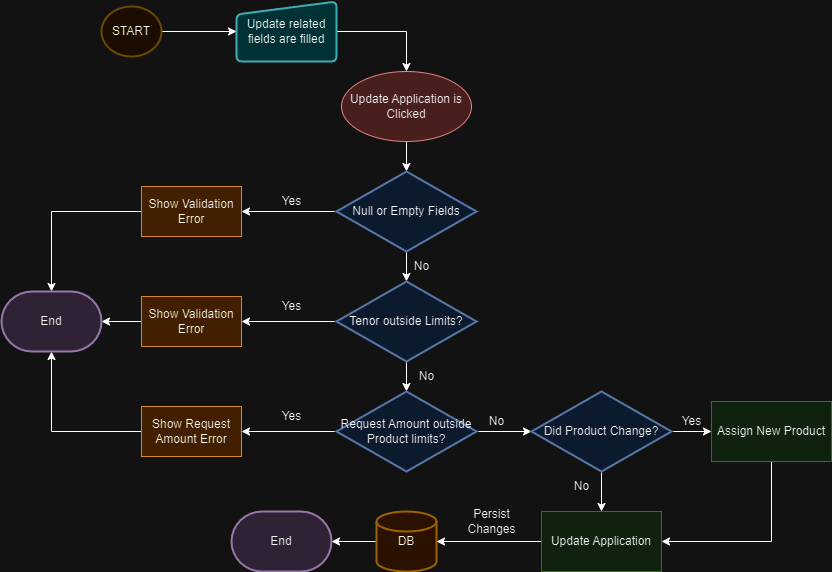

The diagram above was exported from draw.io. Its source (the exported page's mxGraphModel, read from the mxfile embedded in the PNG):
<mxGraphModel dx="1434" dy="750" grid="1" gridSize="10" guides="1" tooltips="1" connect="1" arrows="1" fold="1" page="1" pageScale="1" pageWidth="827" pageHeight="1169" math="0" shadow="0">
  <root>
    <mxCell id="0" />
    <mxCell id="1" parent="0" />
    <mxCell id="75uyfk44gSbij0Wu1246-85" style="edgeStyle=orthogonalEdgeStyle;rounded=0;orthogonalLoop=1;jettySize=auto;html=1;entryX=0.5;entryY=0;entryDx=0;entryDy=0;entryPerimeter=0;" edge="1" parent="1" source="75uyfk44gSbij0Wu1246-1" target="75uyfk44gSbij0Wu1246-2">
      <mxGeometry relative="1" as="geometry" />
    </mxCell>
    <mxCell id="75uyfk44gSbij0Wu1246-1" value="Update Application is Clicked" style="ellipse;whiteSpace=wrap;html=1;fillColor=#f8cecc;strokeColor=#b85450;fillStyle=auto;" vertex="1" parent="1">
      <mxGeometry x="360" y="100" width="130" height="70" as="geometry" />
    </mxCell>
    <mxCell id="75uyfk44gSbij0Wu1246-22" style="edgeStyle=orthogonalEdgeStyle;rounded=0;orthogonalLoop=1;jettySize=auto;html=1;entryX=1;entryY=0.5;entryDx=0;entryDy=0;" edge="1" parent="1" source="75uyfk44gSbij0Wu1246-2" target="75uyfk44gSbij0Wu1246-6">
      <mxGeometry relative="1" as="geometry" />
    </mxCell>
    <mxCell id="75uyfk44gSbij0Wu1246-24" style="edgeStyle=orthogonalEdgeStyle;rounded=0;orthogonalLoop=1;jettySize=auto;html=1;entryX=0.5;entryY=0;entryDx=0;entryDy=0;entryPerimeter=0;" edge="1" parent="1" source="75uyfk44gSbij0Wu1246-2" target="75uyfk44gSbij0Wu1246-14">
      <mxGeometry relative="1" as="geometry" />
    </mxCell>
    <mxCell id="75uyfk44gSbij0Wu1246-2" value="Null or Empty Fields" style="strokeWidth=2;html=1;shape=mxgraph.flowchart.decision;whiteSpace=wrap;fillColor=#dae8fc;strokeColor=#6c8ebf;" vertex="1" parent="1">
      <mxGeometry x="355" y="200" width="140" height="80" as="geometry" />
    </mxCell>
    <mxCell id="75uyfk44gSbij0Wu1246-47" style="edgeStyle=orthogonalEdgeStyle;rounded=0;orthogonalLoop=1;jettySize=auto;html=1;entryX=0.5;entryY=0;entryDx=0;entryDy=0;entryPerimeter=0;" edge="1" parent="1" source="75uyfk44gSbij0Wu1246-6" target="75uyfk44gSbij0Wu1246-46">
      <mxGeometry relative="1" as="geometry" />
    </mxCell>
    <mxCell id="75uyfk44gSbij0Wu1246-6" value="Show Validation Error" style="rounded=0;whiteSpace=wrap;html=1;fillColor=#fad7ac;strokeColor=#b46504;" vertex="1" parent="1">
      <mxGeometry x="160" y="215" width="100" height="50" as="geometry" />
    </mxCell>
    <mxCell id="75uyfk44gSbij0Wu1246-84" style="edgeStyle=orthogonalEdgeStyle;rounded=0;orthogonalLoop=1;jettySize=auto;html=1;entryX=0.5;entryY=0;entryDx=0;entryDy=0;" edge="1" parent="1" source="75uyfk44gSbij0Wu1246-9" target="75uyfk44gSbij0Wu1246-1">
      <mxGeometry relative="1" as="geometry" />
    </mxCell>
    <mxCell id="75uyfk44gSbij0Wu1246-9" value="Update related fields are filled" style="html=1;strokeWidth=2;shape=manualInput;whiteSpace=wrap;rounded=1;size=13;arcSize=11;fillColor=#b0e3e6;strokeColor=#0e8088;" vertex="1" parent="1">
      <mxGeometry x="255" y="30" width="100" height="60" as="geometry" />
    </mxCell>
    <mxCell id="75uyfk44gSbij0Wu1246-26" style="edgeStyle=orthogonalEdgeStyle;rounded=0;orthogonalLoop=1;jettySize=auto;html=1;entryX=0.5;entryY=0;entryDx=0;entryDy=0;entryPerimeter=0;" edge="1" parent="1" source="75uyfk44gSbij0Wu1246-14" target="75uyfk44gSbij0Wu1246-15">
      <mxGeometry relative="1" as="geometry" />
    </mxCell>
    <mxCell id="75uyfk44gSbij0Wu1246-31" style="edgeStyle=orthogonalEdgeStyle;rounded=0;orthogonalLoop=1;jettySize=auto;html=1;entryX=1;entryY=0.5;entryDx=0;entryDy=0;" edge="1" parent="1" source="75uyfk44gSbij0Wu1246-14" target="75uyfk44gSbij0Wu1246-28">
      <mxGeometry relative="1" as="geometry" />
    </mxCell>
    <mxCell id="75uyfk44gSbij0Wu1246-14" value="Tenor outside Limits?" style="strokeWidth=2;html=1;shape=mxgraph.flowchart.decision;whiteSpace=wrap;fillColor=#dae8fc;strokeColor=#6c8ebf;" vertex="1" parent="1">
      <mxGeometry x="355" y="310" width="140" height="80" as="geometry" />
    </mxCell>
    <mxCell id="75uyfk44gSbij0Wu1246-32" style="edgeStyle=orthogonalEdgeStyle;rounded=0;orthogonalLoop=1;jettySize=auto;html=1;entryX=1;entryY=0.5;entryDx=0;entryDy=0;" edge="1" parent="1" source="75uyfk44gSbij0Wu1246-15" target="75uyfk44gSbij0Wu1246-30">
      <mxGeometry relative="1" as="geometry" />
    </mxCell>
    <mxCell id="75uyfk44gSbij0Wu1246-94" style="edgeStyle=orthogonalEdgeStyle;rounded=0;orthogonalLoop=1;jettySize=auto;html=1;" edge="1" parent="1" source="75uyfk44gSbij0Wu1246-15" target="75uyfk44gSbij0Wu1246-93">
      <mxGeometry relative="1" as="geometry" />
    </mxCell>
    <mxCell id="75uyfk44gSbij0Wu1246-15" value="Request Amount outside Product limits?" style="strokeWidth=2;html=1;shape=mxgraph.flowchart.decision;whiteSpace=wrap;fillColor=#dae8fc;strokeColor=#6c8ebf;" vertex="1" parent="1">
      <mxGeometry x="355" y="420" width="140" height="80" as="geometry" />
    </mxCell>
    <mxCell id="75uyfk44gSbij0Wu1246-23" value="Yes" style="text;html=1;align=center;verticalAlign=middle;resizable=0;points=[];autosize=1;strokeColor=none;fillColor=none;" vertex="1" parent="1">
      <mxGeometry x="290" y="215" width="40" height="30" as="geometry" />
    </mxCell>
    <mxCell id="75uyfk44gSbij0Wu1246-25" value="No" style="text;html=1;align=center;verticalAlign=middle;resizable=0;points=[];autosize=1;strokeColor=none;fillColor=none;" vertex="1" parent="1">
      <mxGeometry x="420" y="280" width="40" height="30" as="geometry" />
    </mxCell>
    <mxCell id="75uyfk44gSbij0Wu1246-27" value="No" style="text;html=1;align=center;verticalAlign=middle;resizable=0;points=[];autosize=1;strokeColor=none;fillColor=none;" vertex="1" parent="1">
      <mxGeometry x="425" y="390" width="40" height="30" as="geometry" />
    </mxCell>
    <mxCell id="75uyfk44gSbij0Wu1246-48" style="edgeStyle=orthogonalEdgeStyle;rounded=0;orthogonalLoop=1;jettySize=auto;html=1;entryX=1;entryY=0.5;entryDx=0;entryDy=0;entryPerimeter=0;" edge="1" parent="1" source="75uyfk44gSbij0Wu1246-28" target="75uyfk44gSbij0Wu1246-46">
      <mxGeometry relative="1" as="geometry" />
    </mxCell>
    <mxCell id="75uyfk44gSbij0Wu1246-28" value="Show Validation Error" style="rounded=0;whiteSpace=wrap;html=1;fillColor=#fad7ac;strokeColor=#b46504;" vertex="1" parent="1">
      <mxGeometry x="160" y="325" width="100" height="50" as="geometry" />
    </mxCell>
    <mxCell id="75uyfk44gSbij0Wu1246-49" style="edgeStyle=orthogonalEdgeStyle;rounded=0;orthogonalLoop=1;jettySize=auto;html=1;entryX=0.5;entryY=1;entryDx=0;entryDy=0;entryPerimeter=0;" edge="1" parent="1" source="75uyfk44gSbij0Wu1246-30" target="75uyfk44gSbij0Wu1246-46">
      <mxGeometry relative="1" as="geometry" />
    </mxCell>
    <mxCell id="75uyfk44gSbij0Wu1246-30" value="Show Request Amount Error" style="rounded=0;whiteSpace=wrap;html=1;fillColor=#fad7ac;strokeColor=#b46504;" vertex="1" parent="1">
      <mxGeometry x="160" y="435" width="100" height="50" as="geometry" />
    </mxCell>
    <mxCell id="75uyfk44gSbij0Wu1246-33" value="Yes" style="text;html=1;align=center;verticalAlign=middle;resizable=0;points=[];autosize=1;strokeColor=none;fillColor=none;" vertex="1" parent="1">
      <mxGeometry x="290" y="320" width="40" height="30" as="geometry" />
    </mxCell>
    <mxCell id="75uyfk44gSbij0Wu1246-37" value="No" style="text;html=1;align=center;verticalAlign=middle;resizable=0;points=[];autosize=1;strokeColor=none;fillColor=none;" vertex="1" parent="1">
      <mxGeometry x="495" y="435" width="40" height="30" as="geometry" />
    </mxCell>
    <mxCell id="75uyfk44gSbij0Wu1246-104" style="edgeStyle=orthogonalEdgeStyle;rounded=0;orthogonalLoop=1;jettySize=auto;html=1;entryX=1;entryY=0.5;entryDx=0;entryDy=0;entryPerimeter=0;" edge="1" parent="1" source="75uyfk44gSbij0Wu1246-41" target="75uyfk44gSbij0Wu1246-44">
      <mxGeometry relative="1" as="geometry" />
    </mxCell>
    <mxCell id="75uyfk44gSbij0Wu1246-41" value="DB" style="strokeWidth=2;html=1;shape=mxgraph.flowchart.database;whiteSpace=wrap;fillColor=#ffe6cc;strokeColor=#d79b00;" vertex="1" parent="1">
      <mxGeometry x="395" y="540" width="60" height="60" as="geometry" />
    </mxCell>
    <mxCell id="75uyfk44gSbij0Wu1246-43" value="Persist &lt;br&gt;Changes" style="text;html=1;align=center;verticalAlign=middle;resizable=0;points=[];autosize=1;strokeColor=none;fillColor=none;" vertex="1" parent="1">
      <mxGeometry x="475" y="530" width="70" height="40" as="geometry" />
    </mxCell>
    <mxCell id="75uyfk44gSbij0Wu1246-44" value="End" style="strokeWidth=2;html=1;shape=mxgraph.flowchart.terminator;whiteSpace=wrap;fillColor=#e1d5e7;strokeColor=#9673a6;" vertex="1" parent="1">
      <mxGeometry x="250" y="540" width="100" height="60" as="geometry" />
    </mxCell>
    <mxCell id="75uyfk44gSbij0Wu1246-46" value="End" style="strokeWidth=2;html=1;shape=mxgraph.flowchart.terminator;whiteSpace=wrap;fillColor=#e1d5e7;strokeColor=#9673a6;" vertex="1" parent="1">
      <mxGeometry x="20" y="320" width="100" height="60" as="geometry" />
    </mxCell>
    <mxCell id="75uyfk44gSbij0Wu1246-79" value="Yes" style="text;html=1;align=center;verticalAlign=middle;resizable=0;points=[];autosize=1;strokeColor=none;fillColor=none;" vertex="1" parent="1">
      <mxGeometry x="290" y="430" width="40" height="30" as="geometry" />
    </mxCell>
    <mxCell id="75uyfk44gSbij0Wu1246-83" style="edgeStyle=orthogonalEdgeStyle;rounded=0;orthogonalLoop=1;jettySize=auto;html=1;entryX=0;entryY=0.5;entryDx=0;entryDy=0;" edge="1" parent="1" source="75uyfk44gSbij0Wu1246-82" target="75uyfk44gSbij0Wu1246-9">
      <mxGeometry relative="1" as="geometry" />
    </mxCell>
    <mxCell id="75uyfk44gSbij0Wu1246-82" value="START" style="strokeWidth=2;html=1;shape=mxgraph.flowchart.start_2;whiteSpace=wrap;fillColor=#fff2cc;strokeColor=#d6b656;" vertex="1" parent="1">
      <mxGeometry x="120" y="35" width="60" height="50" as="geometry" />
    </mxCell>
    <mxCell id="75uyfk44gSbij0Wu1246-103" style="edgeStyle=orthogonalEdgeStyle;rounded=0;orthogonalLoop=1;jettySize=auto;html=1;entryX=1;entryY=0.5;entryDx=0;entryDy=0;entryPerimeter=0;" edge="1" parent="1" source="75uyfk44gSbij0Wu1246-87" target="75uyfk44gSbij0Wu1246-41">
      <mxGeometry relative="1" as="geometry" />
    </mxCell>
    <mxCell id="75uyfk44gSbij0Wu1246-87" value="Update Application" style="rounded=0;whiteSpace=wrap;html=1;fillColor=#d5e8d4;strokeColor=#82b366;" vertex="1" parent="1">
      <mxGeometry x="560" y="540" width="120" height="60" as="geometry" />
    </mxCell>
    <mxCell id="75uyfk44gSbij0Wu1246-97" style="edgeStyle=orthogonalEdgeStyle;rounded=0;orthogonalLoop=1;jettySize=auto;html=1;entryX=0;entryY=0.5;entryDx=0;entryDy=0;" edge="1" parent="1" source="75uyfk44gSbij0Wu1246-93" target="75uyfk44gSbij0Wu1246-96">
      <mxGeometry relative="1" as="geometry" />
    </mxCell>
    <mxCell id="75uyfk44gSbij0Wu1246-100" style="edgeStyle=orthogonalEdgeStyle;rounded=0;orthogonalLoop=1;jettySize=auto;html=1;entryX=0.5;entryY=0;entryDx=0;entryDy=0;" edge="1" parent="1" source="75uyfk44gSbij0Wu1246-93" target="75uyfk44gSbij0Wu1246-87">
      <mxGeometry relative="1" as="geometry" />
    </mxCell>
    <mxCell id="75uyfk44gSbij0Wu1246-93" value="Did Product Change?" style="strokeWidth=2;html=1;shape=mxgraph.flowchart.decision;whiteSpace=wrap;fillColor=#dae8fc;strokeColor=#6c8ebf;" vertex="1" parent="1">
      <mxGeometry x="550" y="420" width="140" height="80" as="geometry" />
    </mxCell>
    <mxCell id="75uyfk44gSbij0Wu1246-101" style="edgeStyle=orthogonalEdgeStyle;rounded=0;orthogonalLoop=1;jettySize=auto;html=1;entryX=1;entryY=0.5;entryDx=0;entryDy=0;" edge="1" parent="1" source="75uyfk44gSbij0Wu1246-96" target="75uyfk44gSbij0Wu1246-87">
      <mxGeometry relative="1" as="geometry">
        <Array as="points">
          <mxPoint x="790" y="570" />
        </Array>
      </mxGeometry>
    </mxCell>
    <mxCell id="75uyfk44gSbij0Wu1246-96" value="Assign New Product" style="rounded=0;whiteSpace=wrap;html=1;fillColor=#d5e8d4;strokeColor=#82b366;" vertex="1" parent="1">
      <mxGeometry x="730" y="430" width="120" height="60" as="geometry" />
    </mxCell>
    <mxCell id="75uyfk44gSbij0Wu1246-98" value="Yes" style="text;html=1;align=center;verticalAlign=middle;resizable=0;points=[];autosize=1;strokeColor=none;fillColor=none;" vertex="1" parent="1">
      <mxGeometry x="690" y="435" width="40" height="30" as="geometry" />
    </mxCell>
    <mxCell id="75uyfk44gSbij0Wu1246-99" value="No" style="text;html=1;align=center;verticalAlign=middle;resizable=0;points=[];autosize=1;strokeColor=none;fillColor=none;" vertex="1" parent="1">
      <mxGeometry x="580" y="500" width="40" height="30" as="geometry" />
    </mxCell>
  </root>
</mxGraphModel>